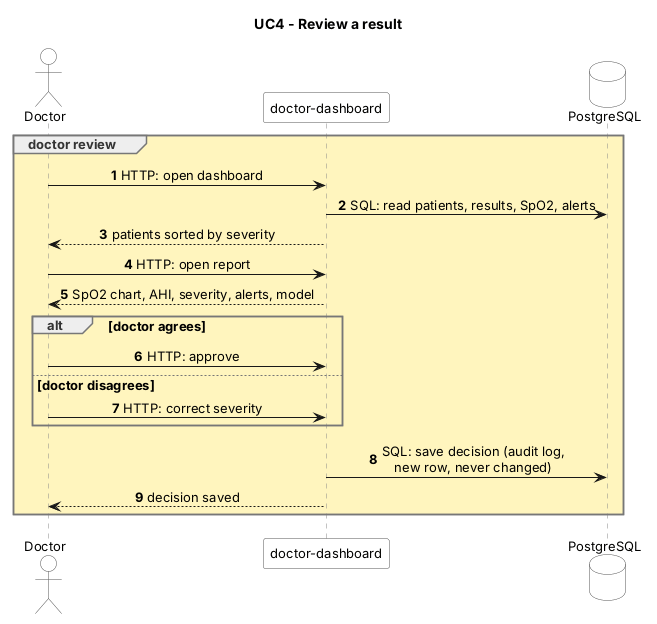

The diagram above was rendered by PlantUML. Its source (embedded in the PNG):
@startuml UC4
skinparam shadowing false
skinparam defaultFontName Arial
skinparam defaultFontSize 13
skinparam sequenceMessageAlign center
skinparam responseMessageBelowArrow true
skinparam BoxPadding 10
skinparam sequence {
  LifeLineBorderColor #888888
  ParticipantBorderColor #555555
  ParticipantBackgroundColor #FFFFFF
  ActorBorderColor #555555
  ActorBackgroundColor #FFFFFF
  GroupBorderColor #777777
  GroupHeaderFontColor #333333
}
skinparam database {
  BorderColor #555555
  BackgroundColor #FFFFFF
}
skinparam queue {
  BorderColor #555555
  BackgroundColor #FFFFFF
}
skinparam note {
  BorderColor #999999
  BackgroundColor #FFFDE7
}
title UC4 - Review a result
autonumber

actor "Doctor" as DOC
participant "doctor-dashboard" as DASH
database "PostgreSQL" as DB

group #FFF5BE doctor review
  DOC -> DASH : HTTP: open dashboard
  DASH -> DB : SQL: read patients, results, SpO2, alerts
  DASH --> DOC : patients sorted by severity
  DOC -> DASH : HTTP: open report
  DASH --> DOC : SpO2 chart, AHI, severity, alerts, model
  alt doctor agrees
    DOC -> DASH : HTTP: approve
  else doctor disagrees
    DOC -> DASH : HTTP: correct severity
  end
  DASH -> DB : SQL: save decision (audit log,\nnew row, never changed)
  DASH --> DOC : decision saved
end
@enduml